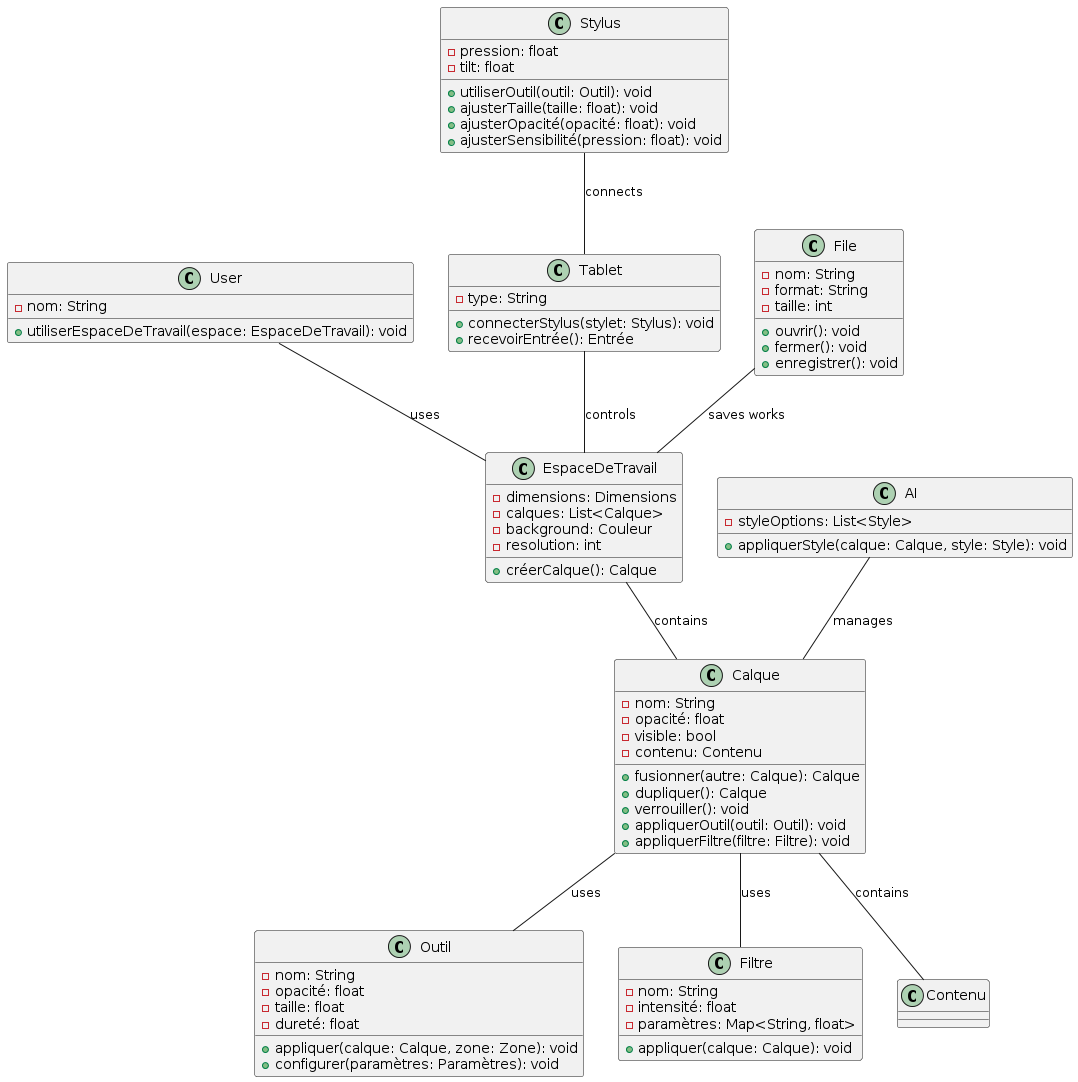

The diagram above was rendered by PlantUML. Its source (embedded in the PNG):
@startuml
class User {
    -nom: String
    +utiliserEspaceDeTravail(espace: EspaceDeTravail): void
}

class EspaceDeTravail {
    -dimensions: Dimensions
    -calques: List<Calque>
    -background: Couleur
    -resolution: int
    +créerCalque(): Calque
}

class Calque {
    -nom: String
    -opacité: float
    -visible: bool
    -contenu: Contenu
    +fusionner(autre: Calque): Calque
    +dupliquer(): Calque
    +verrouiller(): void
    +appliquerOutil(outil: Outil): void
    +appliquerFiltre(filtre: Filtre): void
}

class Outil {
    -nom: String
    -opacité: float
    -taille: float
    -dureté: float
    +appliquer(calque: Calque, zone: Zone): void
    +configurer(paramètres: Paramètres): void
}

class Filtre {
    -nom: String
    -intensité: float
    -paramètres: Map<String, float>
    +appliquer(calque: Calque): void
}

class AI {
    -styleOptions: List<Style>
    +appliquerStyle(calque: Calque, style: Style): void
}

class Stylus {
    -pression: float
    -tilt: float
    +utiliserOutil(outil: Outil): void
    +ajusterTaille(taille: float): void
    +ajusterOpacité(opacité: float): void
    +ajusterSensibilité(pression: float): void
}

class Tablet {
    -type: String
    +connecterStylus(stylet: Stylus): void
    +recevoirEntrée(): Entrée
}

class File {
    -nom: String
    -format: String
    -taille: int
    +ouvrir(): void
    +fermer(): void
    +enregistrer(): void
}

User -- EspaceDeTravail : uses
EspaceDeTravail -- Calque : contains
Calque -- Contenu : contains
Calque -- Outil : uses
Calque -- Filtre : uses
AI -- Calque : manages
Stylus -- Tablet : connects
Tablet -- EspaceDeTravail : controls
File -- EspaceDeTravail : saves works
@enduml